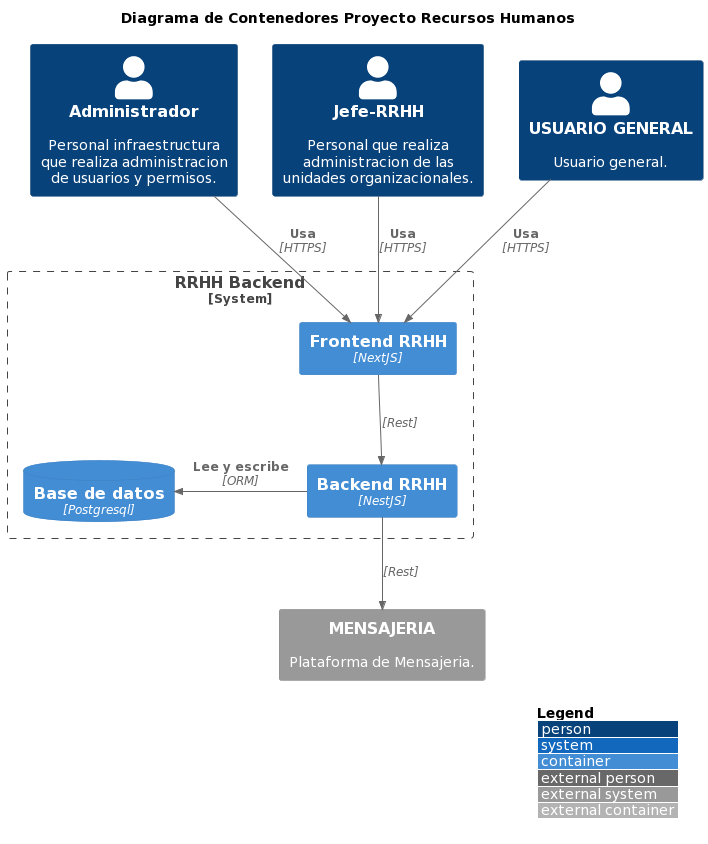

The diagram above was rendered by PlantUML. Its source (embedded in the PNG):
@startuml
!include https://raw.githubusercontent.com/plantuml-stdlib/C4-PlantUML/master/C4_Container.puml

LAYOUT_WITH_LEGEND()

title Diagrama de Contenedores Proyecto Recursos Humanos

Person(administrador, "Administrador", "Personal infraestructura que realiza administracion de usuarios y permisos.")
Person(jefe_rrhh, "Jefe-RRHH", "Personal que realiza administracion de las unidades organizacionales. ")
Person(usuario, "USUARIO GENERAL", "Usuario general.")

System_Boundary(c2, "RRHH Backend") {
  Container(frontend_rrhh, "Frontend RRHH", "NextJS")
  Container(backend_rrhh, "Backend RRHH", "NestJS")
  ContainerDb(bd_base, "Base de datos", "Postgresql")
}

System_Ext(mensajeria, "MENSAJERIA", "Plataforma de Mensajeria.")

Rel(administrador, frontend_rrhh, "Usa", "HTTPS")
Rel(jefe_rrhh, frontend_rrhh, "Usa", "HTTPS")
Rel(usuario, frontend_rrhh, "Usa", "HTTPS")

Rel(frontend_rrhh, backend_rrhh, "", "Rest")
Rel_Back_Neighbor(bd_base, backend_rrhh, "Lee y escribe", "ORM")
Rel(backend_rrhh, mensajeria, "", "Rest")
@enduml